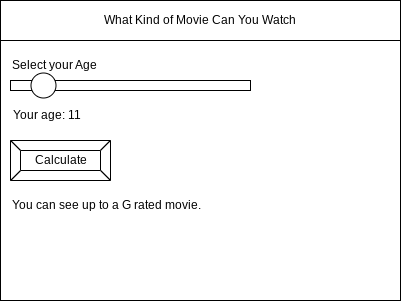

The diagram above was exported from draw.io. Its source (the exported page's mxGraphModel, read from the mxfile embedded in the PNG):
<mxGraphModel dx="834" dy="529" grid="1" gridSize="10" guides="1" tooltips="1" connect="1" arrows="1" fold="1" page="1" pageScale="1" pageWidth="850" pageHeight="1100" math="0" shadow="0">
  <root>
    <mxCell id="0" />
    <mxCell id="1" parent="0" />
    <mxCell id="2" value="" style="rounded=0;whiteSpace=wrap;html=1;" parent="1" vertex="1">
      <mxGeometry x="80" y="80" width="400" height="300" as="geometry" />
    </mxCell>
    <mxCell id="3" value="What Kind of Movie Can You Watch" style="rounded=0;whiteSpace=wrap;html=1;" parent="1" vertex="1">
      <mxGeometry x="80" y="80" width="400" height="40" as="geometry" />
    </mxCell>
    <mxCell id="6" value="Calculate" style="labelPosition=center;verticalLabelPosition=middle;align=center;html=1;shape=mxgraph.basic.button;dx=10;" parent="1" vertex="1">
      <mxGeometry x="90" y="220" width="100" height="40" as="geometry" />
    </mxCell>
    <mxCell id="7" value="Select your Age" style="text;html=1;strokeColor=none;fillColor=none;align=left;verticalAlign=middle;whiteSpace=wrap;rounded=0;" vertex="1" parent="1">
      <mxGeometry x="90" y="130" width="210" height="30" as="geometry" />
    </mxCell>
    <mxCell id="8" value="" style="rounded=0;whiteSpace=wrap;html=1;fillColor=#FFFFFF;" vertex="1" parent="1">
      <mxGeometry x="90" y="160" width="240" height="10" as="geometry" />
    </mxCell>
    <mxCell id="11" value="Your age: 11" style="text;html=1;strokeColor=none;fillColor=none;align=left;verticalAlign=middle;whiteSpace=wrap;rounded=0;" vertex="1" parent="1">
      <mxGeometry x="91" y="180" width="110" height="30" as="geometry" />
    </mxCell>
    <mxCell id="14" value="You can see up to a G rated movie." style="text;html=1;strokeColor=none;fillColor=none;align=left;verticalAlign=middle;whiteSpace=wrap;rounded=0;" vertex="1" parent="1">
      <mxGeometry x="90" y="270" width="280" height="30" as="geometry" />
    </mxCell>
    <mxCell id="17" value="" style="ellipse;whiteSpace=wrap;html=1;aspect=fixed;fillColor=#FFFFFF;" vertex="1" parent="1">
      <mxGeometry x="110.5" y="152.5" width="25" height="25" as="geometry" />
    </mxCell>
  </root>
</mxGraphModel>